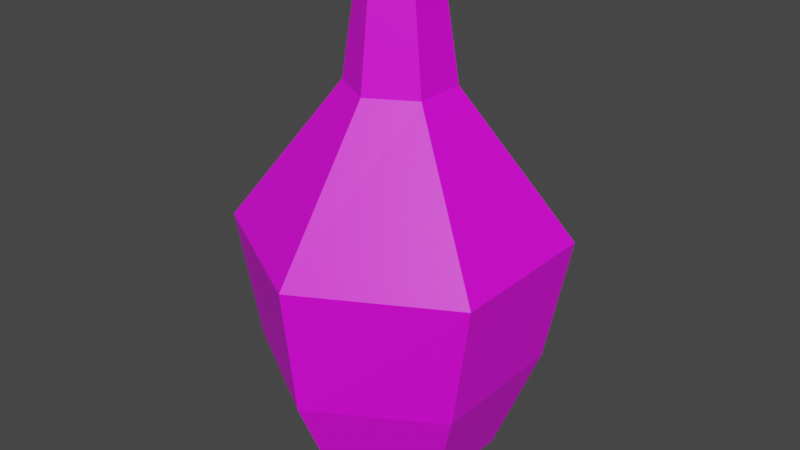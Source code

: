 # Source: GoldBottle.blend  (saved by Blender 2.92.15; exported with 4.5.12 LTS)
import bpy
from mathutils import Matrix  # noqa: F401  (used for matrix-valued properties, if any)

bpy.ops.wm.read_factory_settings(use_empty=True)
scene = bpy.context.scene
scene.name = 'Scene'

# ---- collections
col_collection = bpy.data.collections.new('Collection'); scene.collection.children.link(col_collection)

# ---- images (referenced by path relative to the original .blend; pixels are not part of the script)
import os
ASSET_DIR = os.environ.get("B2B_ASSET_DIR", "")  # directory of the original .blend (textures are referenced by path, not embedded)
HERE = os.path.dirname(os.path.abspath(__file__))  # packed textures are extracted next to this script under _unpacked/

def load_image(name, relpath, width, height, colorspace="sRGB"):
    """Load a texture the original file referenced (path relative to the .blend, or extracted next to this script)."""
    p = next((c for c in (os.path.join(HERE, relpath), os.path.join(ASSET_DIR, relpath)) if relpath and os.path.exists(c)), "")
    if p:
        img = bpy.data.images.load(p, check_existing=True)
        img.name = name
    else:  # same state as the original file: an image datablock whose file is absent (Cycles renders it pink)
        img = bpy.data.images.new(name, width, height)
        img.source = "FILE"
        img.filepath = "//" + (relpath or name)
    img.colorspace_settings.name = colorspace
    return img
img_blender_colour_pallet_png = load_image('Blender_Colour_Pallet.png', 'Blender_Colour_Pallet.png', 1024, 1024, 'sRGB')

# ---- materials (node trees are filled in below, after node groups)
mat_material_001 = bpy.data.materials.new('Material.001')
mat_material_001.use_transparent_shadow = False

# ---- material node trees
mat_material_001.use_nodes = True; mat_material_001.node_tree.nodes.clear()
_N = mat_material_001.node_tree.nodes; _L = mat_material_001.node_tree.links
n0 = _N.new('ShaderNodeBsdfPrincipled'); n0.name = 'Principled BSDF'; n0.location = (10, 300)
n0.distribution = 'GGX'
n0.subsurface_method = 'BURLEY'
n0.inputs[3].default_value = 1.45
n0.inputs[27].default_value = (0.0, 0.0, 0.0, 1.0)
n0.inputs[28].default_value = 1.0
n1 = _N.new('ShaderNodeOutputMaterial'); n1.name = 'Material Output'; n1.location = (300, 300)
n2 = _N.new('ShaderNodeTexImage'); n2.name = 'Image Texture'; n2.location = (-280, 280)
n2.image = img_blender_colour_pallet_png
_L.new(n0.outputs[0], n1.inputs[0])
_L.new(n2.outputs[0], n0.inputs[0])
n1.is_active_output = True

# ---- world
world_world = bpy.data.worlds.new('World'); scene.world = world_world
world_world.use_nodes = True; world_world.node_tree.nodes.clear()
_N = world_world.node_tree.nodes; _L = world_world.node_tree.links
n0 = _N.new('ShaderNodeOutputWorld'); n0.name = 'World Output'; n0.location = (300, 300)
n1 = _N.new('ShaderNodeBackground'); n1.name = 'Background'; n1.location = (10, 300)
n1.inputs[0].default_value = (0.05088, 0.05088, 0.05088, 1.0)
_L.new(n1.outputs[0], n0.inputs[0])
n0.is_active_output = True
world_world.color = (0.05088, 0.05088, 0.05088)
world_world.use_sun_shadow = False
world_world.sun_shadow_jitter_overblur = 0.0

# ---- meshes
me_cylinder = bpy.data.meshes.new('Cylinder')
me_cylinder.from_pydata([(-1.604e-08, 0.3018, -1.0), (-1.346e-08, 0.4443, -0.6659), (0.2549, 0.1509, -1.0), (0.3688, 0.2222, -0.6659), (0.2549, -0.1509, -1.0), (0.3688, -0.2222, -0.6659), (-4.177e-08, -0.3018, -1.0), (-5.068e-08, -0.4443, -0.6659), (-0.2549, -0.1509, -1.0), (-0.3688, -0.2222, -0.6659), (-0.2549, 0.1509, -1.0), (-0.3688, 0.2222, -0.6659), (-2.001e-08, 0.4912, -0.2691), (0.438, 0.2456, -0.2691), (0.438, -0.2456, -0.2691), (-6.423e-08, -0.4912, -0.2691), (-0.438, -0.2456, -0.2691), (-0.438, 0.2456, -0.2691), (-2.502e-08, 0.1609, 0.177), (0.1396, 0.08046, 0.177), (0.1396, -0.08046, 0.177), (-3.911e-08, -0.1609, 0.177), (-0.1396, -0.08046, 0.177), (-0.1396, 0.08046, 0.177), (-2.239e-08, 0.1228, 0.4802), (0.0982, 0.0614, 0.4802), (0.0982, -0.0614, 0.4802), (-3.23e-08, -0.1228, 0.4802), (-0.0982, -0.0614, 0.4802), (-0.0982, 0.0614, 0.4802)], [], [(0, 1, 3, 2), (2, 3, 5, 4), (4, 5, 7, 6), (6, 7, 9, 8), (3, 1, 12, 13), (8, 9, 11, 10), (10, 11, 1, 0), (0, 2, 4, 6, 8, 10), (12, 17, 23, 18), (7, 5, 14, 15), (1, 11, 17, 12), (9, 7, 15, 16), (5, 3, 13, 14), (11, 9, 16, 17), (23, 22, 28, 29), (16, 15, 21, 22), (14, 13, 19, 20), (17, 16, 22, 23), (15, 14, 20, 21), (13, 12, 18, 19), (25, 24, 29, 28, 27, 26), (21, 20, 26, 27), (19, 18, 24, 25), (18, 23, 29, 24), (22, 21, 27, 28), (20, 19, 25, 26)])
_uv = me_cylinder.uv_layers.new(name='UVMap')
_uv.uv.foreach_set('vector', [0.8346, 0.6416, 0.844, 0.6621, 0.8296, 0.6529, 0.8248, 0.635, 0.8248, 0.635, 0.8296, 0.6529, 0.7991, 0.6524, 0.8044, 0.6347, 0.8044, 0.6347, 0.7991, 0.6524, 0.7845, 0.6613, 0.7945, 0.6411, 0.7945, 0.6411, 0.7845, 0.6613, 0.7997, 0.6701, 0.8047, 0.6475, 0.8296, 0.6529, 0.844, 0.6621, 0.8471, 0.6867, 0.831, 0.6763, 0.8047, 0.6475, 0.7997, 0.6701, 0.8287, 0.6705, 0.8244, 0.6478, 0.8244, 0.6478, 0.8287, 0.6705, 0.844, 0.6621, 0.8346, 0.6416, 0.8346, 0.6416, 0.8248, 0.635, 0.8044, 0.6347, 0.7945, 0.6411, 0.8047, 0.6475, 0.8244, 0.6478, 0.8471, 0.6867, 0.83, 0.696, 0.8189, 0.7172, 0.8245, 0.7144, 0.7845, 0.6613, 0.7991, 0.6524, 0.7969, 0.6758, 0.7807, 0.6858, 0.844, 0.6621, 0.8287, 0.6705, 0.83, 0.696, 0.8471, 0.6867, 0.7997, 0.6701, 0.7845, 0.6613, 0.7807, 0.6858, 0.7977, 0.6956, 0.7991, 0.6524, 0.8296, 0.6529, 0.831, 0.6763, 0.7969, 0.6758, 0.8287, 0.6705, 0.7997, 0.6701, 0.7977, 0.6956, 0.83, 0.696, 0.8189, 0.7172, 0.808, 0.7171, 0.809, 0.7356, 0.8174, 0.7357, 0.7977, 0.6956, 0.7807, 0.6858, 0.8025, 0.7141, 0.808, 0.7171, 0.7969, 0.6758, 0.831, 0.6763, 0.819, 0.7114, 0.808, 0.7113, 0.83, 0.696, 0.7977, 0.6956, 0.808, 0.7171, 0.8189, 0.7172, 0.7807, 0.6858, 0.7969, 0.6758, 0.808, 0.7113, 0.8025, 0.7141, 0.831, 0.6763, 0.8471, 0.6867, 0.8245, 0.7144, 0.819, 0.7114, 0.8174, 0.7318, 0.8216, 0.7338, 0.8174, 0.7357, 0.809, 0.7356, 0.8048, 0.7336, 0.809, 0.7317, 0.8025, 0.7141, 0.808, 0.7113, 0.809, 0.7317, 0.8048, 0.7336, 0.819, 0.7114, 0.8245, 0.7144, 0.8216, 0.7338, 0.8174, 0.7318, 0.8245, 0.7144, 0.8189, 0.7172, 0.8174, 0.7357, 0.8216, 0.7338, 0.808, 0.7171, 0.8025, 0.7141, 0.8048, 0.7336, 0.809, 0.7356, 0.808, 0.7113, 0.819, 0.7114, 0.8174, 0.7318, 0.809, 0.7317])
me_cylinder.materials.append(mat_material_001)
me_cylinder.use_remesh_fix_poles = True
me_cylinder.use_remesh_preserve_attributes = False
me_cylinder.use_mirror_vertex_groups = False
me_cylinder.update()

# ---- objects
ob_cylinder = bpy.data.objects.new('Cylinder', me_cylinder)

# ---- transforms, parenting, visibility, modifiers, constraints
ob_cylinder.location = (0.0, 0.0, 0.0)
ob_cylinder.scale = (0.4966, 0.4966, 0.4966)
ob_cylinder.lineart.crease_threshold = 0.0

# ---- collection membership
col_collection.objects.link(ob_cylinder)

# ---- scene / render settings (as saved in the file)
scene.frame_start = 1; scene.frame_end = 250; scene.frame_set(1)
scene.render.engine = 'BLENDER_EEVEE_NEXT'
scene.cycles.use_denoising = False
scene.cycles.samples = 128
scene.cycles.sampling_pattern = 'TABULATED_SOBOL'
scene.cycles.use_adaptive_sampling = False
scene.cycles.use_light_tree = False
scene.view_settings.view_transform = 'Filmic'
bpy.context.view_layer.update()

# ---- added for rendering (the .blend has no active camera and no usable light): camera, sun
cam_auto = bpy.data.cameras.new('AutoCamera')
cam_auto.lens = 50.0
cam_auto.sensor_width = 36.0
cam_auto.clip_end = 1000.0
ob_auto_camera = bpy.data.objects.new('AutoCamera', cam_auto)
scene.collection.objects.link(ob_auto_camera)
ob_auto_camera.location = (0.910116, -1.09214, 0.599012)
ob_auto_camera.rotation_euler = (1.09748, -7.21219e-08, 0.694738)
scene.camera = ob_auto_camera
light_auto_sun = bpy.data.lights.new('AutoSun', 'SUN')
light_auto_sun.energy = 3.0
light_auto_sun.angle = 0.0523599
ob_auto_sun = bpy.data.objects.new('AutoSun', light_auto_sun)
scene.collection.objects.link(ob_auto_sun)
ob_auto_sun.rotation_euler = (0.872665, 0.174533, 0.523599)
bpy.context.view_layer.update()
